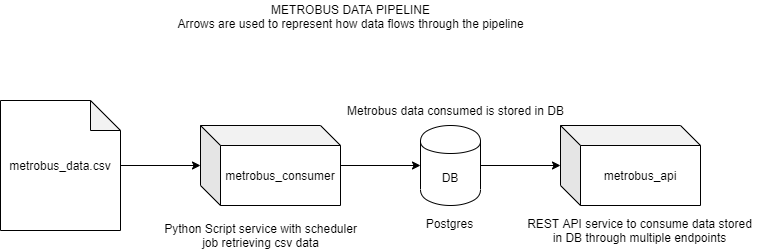

The diagram above was exported from draw.io. Its source (the exported page's mxGraphModel, read from the mxfile embedded in the PNG):
<mxGraphModel dx="1038" dy="580" grid="0" gridSize="10" guides="1" tooltips="1" connect="1" arrows="1" fold="1" page="1" pageScale="1" pageWidth="850" pageHeight="1100" math="0" shadow="0">
  <root>
    <mxCell id="0" />
    <mxCell id="1" parent="0" />
    <mxCell id="Kf4nL4b6SFu1Lubjcqj4-3" value="" style="edgeStyle=orthogonalEdgeStyle;rounded=0;orthogonalLoop=1;jettySize=auto;html=1;" parent="1" source="Kf4nL4b6SFu1Lubjcqj4-1" target="Kf4nL4b6SFu1Lubjcqj4-2" edge="1">
      <mxGeometry relative="1" as="geometry" />
    </mxCell>
    <mxCell id="Kf4nL4b6SFu1Lubjcqj4-1" value="metrobus_data.csv" style="shape=note;whiteSpace=wrap;html=1;backgroundOutline=1;darkOpacity=0.05;" parent="1" vertex="1">
      <mxGeometry x="60" y="140" width="120" height="130" as="geometry" />
    </mxCell>
    <mxCell id="Kf4nL4b6SFu1Lubjcqj4-6" value="" style="edgeStyle=orthogonalEdgeStyle;rounded=0;orthogonalLoop=1;jettySize=auto;html=1;" parent="1" source="Kf4nL4b6SFu1Lubjcqj4-2" target="Kf4nL4b6SFu1Lubjcqj4-5" edge="1">
      <mxGeometry relative="1" as="geometry" />
    </mxCell>
    <mxCell id="Kf4nL4b6SFu1Lubjcqj4-2" value="metrobus_consumer" style="shape=cube;whiteSpace=wrap;html=1;boundedLbl=1;backgroundOutline=1;darkOpacity=0.05;darkOpacity2=0.1;" parent="1" vertex="1">
      <mxGeometry x="260" y="165" width="140" height="80" as="geometry" />
    </mxCell>
    <mxCell id="Kf4nL4b6SFu1Lubjcqj4-4" value="Python Script service with scheduler&lt;br&gt;job retrieving csv data" style="text;html=1;align=center;verticalAlign=middle;resizable=0;points=[];autosize=1;" parent="1" vertex="1">
      <mxGeometry x="215" y="260" width="210" height="30" as="geometry" />
    </mxCell>
    <mxCell id="Kf4nL4b6SFu1Lubjcqj4-9" value="" style="edgeStyle=orthogonalEdgeStyle;rounded=0;orthogonalLoop=1;jettySize=auto;html=1;" parent="1" source="Kf4nL4b6SFu1Lubjcqj4-5" target="Kf4nL4b6SFu1Lubjcqj4-8" edge="1">
      <mxGeometry relative="1" as="geometry" />
    </mxCell>
    <mxCell id="Kf4nL4b6SFu1Lubjcqj4-5" value="DB" style="shape=cylinder;whiteSpace=wrap;html=1;boundedLbl=1;backgroundOutline=1;" parent="1" vertex="1">
      <mxGeometry x="480" y="165" width="60" height="80" as="geometry" />
    </mxCell>
    <mxCell id="Kf4nL4b6SFu1Lubjcqj4-7" value="Metrobus data consumed is stored in DB" style="text;html=1;align=center;verticalAlign=middle;resizable=0;points=[];autosize=1;" parent="1" vertex="1">
      <mxGeometry x="400" y="140" width="230" height="20" as="geometry" />
    </mxCell>
    <mxCell id="Kf4nL4b6SFu1Lubjcqj4-8" value="metrobus_api" style="shape=cube;whiteSpace=wrap;html=1;boundedLbl=1;backgroundOutline=1;darkOpacity=0.05;darkOpacity2=0.1;" parent="1" vertex="1">
      <mxGeometry x="620" y="165" width="140" height="80" as="geometry" />
    </mxCell>
    <mxCell id="Kf4nL4b6SFu1Lubjcqj4-10" value="METROBUS DATA PIPELINE&lt;br&gt;Arrows are used to represent how data flows through the pipeline" style="text;html=1;align=center;verticalAlign=middle;resizable=0;points=[];autosize=1;" parent="1" vertex="1">
      <mxGeometry x="232" y="40" width="356" height="31" as="geometry" />
    </mxCell>
    <mxCell id="Kf4nL4b6SFu1Lubjcqj4-11" value="REST API service to consume data stored&lt;br&gt;in DB through multiple endpoints" style="text;html=1;align=center;verticalAlign=middle;resizable=0;points=[];autosize=1;" parent="1" vertex="1">
      <mxGeometry x="582" y="254" width="234" height="31" as="geometry" />
    </mxCell>
    <mxCell id="eTCjbWGxXd_TqU6Wjzog-1" value="Postgres" style="text;html=1;align=center;verticalAlign=middle;resizable=0;points=[];autosize=1;" vertex="1" parent="1">
      <mxGeometry x="480" y="254" width="57" height="18" as="geometry" />
    </mxCell>
  </root>
</mxGraphModel>